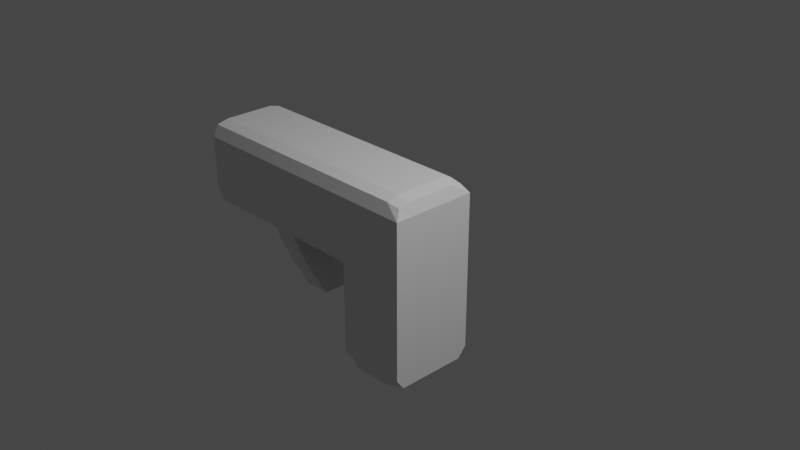 # Source: delicious.blend  (saved by Blender 3.2.14; exported with 4.5.12 LTS)
import bpy
from mathutils import Matrix  # noqa: F401  (used for matrix-valued properties, if any)

bpy.ops.wm.read_factory_settings(use_empty=True)
scene = bpy.context.scene
scene.name = 'Scene'

# ---- collections
col_collection = bpy.data.collections.new('Collection'); scene.collection.children.link(col_collection)

# ---- materials (node trees are filled in below, after node groups)
mat_material = bpy.data.materials.new('Material')
mat_material.alpha_threshold = 0.0
mat_material.use_transparent_shadow = False
mat_material.line_color = (0.0, 0.0, 0.0, 1.0)

# ---- material node trees
mat_material.use_nodes = True; mat_material.node_tree.nodes.clear()
_N = mat_material.node_tree.nodes; _L = mat_material.node_tree.links
n0 = _N.new('ShaderNodeOutputMaterial'); n0.name = 'Material Output'; n0.location = (300, 300)
n1 = _N.new('ShaderNodeBsdfPrincipled'); n1.name = 'Principled BSDF'; n1.location = (10, 300)
n1.distribution = 'GGX'
n1.subsurface_method = 'RANDOM_WALK_SKIN'
n1.inputs[2].default_value = 0.4
n1.inputs[3].default_value = 1.45
n1.inputs[27].default_value = (0.0, 0.0, 0.0, 1.0)
n1.inputs[28].default_value = 1.0
_L.new(n1.outputs[0], n0.inputs[0])
n0.is_active_output = True

# ---- world
world_world = bpy.data.worlds.new('World'); scene.world = world_world
world_world.use_nodes = True; world_world.node_tree.nodes.clear()
_N = world_world.node_tree.nodes; _L = world_world.node_tree.links
n0 = _N.new('ShaderNodeOutputWorld'); n0.name = 'World Output'; n0.location = (300, 300)
n1 = _N.new('ShaderNodeBackground'); n1.name = 'Background'; n1.location = (10, 300)
n1.inputs[0].default_value = (0.05088, 0.05088, 0.05088, 1.0)
_L.new(n1.outputs[0], n0.inputs[0])
n0.is_active_output = True
world_world.color = (0.05088, 0.05088, 0.05088)
world_world.use_sun_shadow = False
world_world.sun_shadow_jitter_overblur = 0.0

# ---- cameras
cam_camera = bpy.data.cameras.new('Camera')
cam_camera.clip_end = 100.0
cam_camera.ortho_scale = 7.314

# ---- lights
light_light = bpy.data.lights.new('Light', 'POINT')
light_light.transmission_factor = 0.0
light_light.energy = 1000.0
light_light.shadow_soft_size = 0.1
light_light.shadow_maximum_resolution = 0.006
light_light.use_absolute_resolution = True

# ---- meshes
me_cube = bpy.data.meshes.new('Cube')
me_cube.from_pydata([], [], [])
_uv = me_cube.uv_layers.new(name='UVMap')
_uv.uv.foreach_set('vector', [])
me_cube.materials.append(mat_material)
me_cube.use_mirror_vertex_groups = False
me_cube.update()
me_cube_001 = bpy.data.meshes.new('Cube.001')
me_cube_001.from_pydata([(-0.6, -0.8766, -0.9768), (-0.6, -0.8766, 0.8622), (-0.6, 0.8429, -0.9803), (-0.6, 0.8451, 0.863), (1.0, -1.0, -1.0), (0.9, -0.8478, 0.8144), (1.0, 1.0, -1.0), (0.8823, 0.8451, 0.8111), (-0.6, -1.0, -0.6), (-0.6, -1.0, -0.2), (-0.6, -1.0, 0.2), (-0.6, -1.0, 0.6), (-0.6, 1.0, 0.6), (-0.6, 1.0, 0.2), (-0.6, 1.0, -0.2), (-0.6, 1.0, -0.6), (1.0, 1.0, 0.6), (1.0, 1.0, 0.2), (1.0, 1.0, -0.2), (1.0, 1.0, -0.6), (1.0, -1.0, 0.6), (1.0, -1.0, 0.2), (1.0, -1.0, -0.2), (1.0, -1.0, -0.6), (0.6, 1.0, -1.0), (0.2, 1.0, -1.0), (-0.2, 1.0, -1.0), (-0.6, 1.0, -1.0), (-0.6, 0.8451, 0.863), (-0.2, 0.8451, 0.8644), (0.2, 0.8451, 0.8654), (0.6, 0.8451, 0.8634), (-0.6, -1.0, -1.0), (-0.2, -1.0, -1.0), (0.2, -1.0, -1.0), (0.6, -1.0, -1.0), (0.6, -0.8766, 0.8626), (0.2, -0.8766, 0.8645), (-0.2, -0.8766, 0.8636), (-0.6, -0.8766, 0.8622), (0.6, -1.0, -0.6), (0.2, -1.0, -0.6), (-0.2, -1.0, -0.6), (-0.6, -1.0, -0.6), (0.6, -1.0, -0.2), (0.2, -1.0, -0.2), (-0.2, -1.0, -0.2), (-0.6, -1.0, -0.2), (0.6, -1.0, 0.2), (0.2, -1.0, 0.2), (-0.2, -1.0, 0.2), (-0.6, -1.0, 0.2), (0.6, -1.0, 0.6), (0.2, -1.0, 0.6), (-0.2, -1.0, 0.6), (-0.6, -1.0, 0.6), (-0.6, 1.0, -0.6), (-0.2, 1.0, -0.6), (0.2, 1.0, -0.6), (0.6, 1.0, -0.6), (-0.6, 1.0, -0.2), (-0.2, 1.0, -0.2), (0.2, 1.0, -0.2), (0.6, 1.0, -0.2), (-0.6, 1.0, 0.2), (-0.2, 1.0, 0.2), (0.2, 1.0, 0.2), (0.6, 1.0, 0.2), (-0.6, 1.0, 0.6), (-0.2, 1.0, 0.6), (0.2, 1.0, 0.6), (0.6, 1.0, 0.6), (-3.994, 0.8429, -0.9803), (-3.994, -0.8766, -0.9768), (-3.994, -1.0, 0.6), (-3.994, -0.8766, 0.8622), (-3.994, 0.8451, 0.863), (-3.994, 1.0, -0.6), (-3.994, -1.0, -0.6), (-3.994, -1.0, -0.2), (-3.994, -1.0, 0.2), (-3.994, 1.0, 0.6), (-3.994, 1.0, 0.2), (-3.994, 1.0, -0.2), (-1.026, 0.6, -1.0), (-1.026, 0.2, -1.0), (-1.026, -0.2, -1.0), (-1.026, -0.6, -1.0), (-0.6, -0.6, 0.9311), (-0.6, -0.2, 0.9311), (-0.6, 0.2, 0.9311), (-0.6, 0.6, 0.9272), (1.0, -0.6, -1.0), (1.0, -0.2, -1.0), (1.0, 0.2, -1.0), (1.0, 0.6, -1.0), (0.9002, 0.6, 0.8627), (0.9002, 0.2, 0.8623), (0.9002, -0.2, 0.8623), (0.9002, -0.6, 0.8623), (1.0, 0.6, -0.6), (1.0, 0.2, -0.6), (1.0, -0.2, -0.6), (1.0, -0.6, -0.6), (1.0, 0.6, -0.2), (1.0, 0.2, -0.2), (1.0, -0.2, -0.2), (1.0, -0.6, -0.2), (1.0, 0.6, 0.2), (1.0, 0.2, 0.2), (1.0, -0.2, 0.2), (1.0, -0.6, 0.2), (1.0, 0.6, 0.6), (1.0, 0.2, 0.6), (1.0, -0.2, 0.6), (1.0, -0.6, 0.6), (0.6, 0.6, 0.9276), (0.6, 0.2, 0.9315), (0.6, -0.2, 0.9315), (0.6, -0.6, 0.9315), (0.2, 0.6, 0.9296), (0.2, 0.2, 0.9334), (0.2, -0.2, 0.9334), (0.2, -0.6, 0.9334), (-0.2, 0.6, 0.9286), (-0.2, 0.2, 0.9325), (-0.2, -0.2, 0.9325), (-0.2, -0.6, 0.9325), (-0.6, 0.6, 0.9272), (-0.6, 0.2, 0.9311), (-0.6, -0.2, 0.9311), (-0.6, -0.6, 0.9311), (-0.6, 0.6, -1.0), (-0.6, 0.2, -1.0), (-0.6, -0.2, -1.0), (-0.6, -0.6, -1.0), (-1.625, -0.1997, -1.169), (-1.625, 0.2003, -1.169), (-1.027, -0.1997, -1.169), (-1.027, 0.2003, -1.169), (-3.994, 0.6, -1.0), (-3.994, 0.2, -1.0), (-3.994, -0.2, -1.0), (-3.994, -0.6, -1.0), (-3.994, -0.6, 0.9311), (-3.994, -0.2, 0.9311), (-3.994, 0.2, 0.9311), (-3.994, 0.6, 0.9272), (-2.614, -0.6, -1.444), (-3.213, -0.6, -1.444), (-2.614, -0.2, -1.444), (-3.213, -0.2, -1.444), (-2.614, 0.6, -1.444), (-2.614, 0.2, -1.444), (-3.213, 0.6, -1.444), (-3.213, 0.2, -1.444), (-3.355, -0.6, -1.234), (-2.756, -0.6, -1.234), (-3.355, -0.2, -1.234), (-2.756, -0.2, -1.234), (-3.355, 0.2, -1.234), (-2.756, 0.2, -1.234), (-3.355, 0.6, -1.234), (-2.756, 0.6, -1.234), (-3.395, -1.0, -0.6), (-2.796, -1.0, -0.6), (-2.198, -1.0, -0.6), (-1.599, -1.0, -0.6), (-1.599, -1.0, -0.2), (-2.198, -1.0, -0.2), (-2.796, -1.0, -0.2), (-3.395, -1.0, -0.2), (-3.395, 0.8451, 0.863), (-2.796, 0.8451, 0.863), (-2.198, 0.8451, 0.863), (-1.599, 0.8451, 0.863), (-1.599, 1.0, 0.6), (-2.198, 1.0, 0.6), (-2.796, 1.0, 0.6), (-3.395, 1.0, 0.6), (-1.599, 0.8429, -0.9803), (-2.198, 0.8429, -0.9803), (-2.796, 0.8429, -0.9803), (-3.395, 0.8429, -0.9803), (-3.395, 1.0, -0.6), (-2.796, 1.0, -0.6), (-2.198, 1.0, -0.6), (-1.599, 1.0, -0.6), (-1.599, 1.0, 0.2), (-2.198, 1.0, 0.2), (-2.796, 1.0, 0.2), (-3.395, 1.0, 0.2), (-1.599, -0.8766, -0.9768), (-2.198, -0.8766, -0.9768), (-2.796, -0.8766, -0.9768), (-3.395, -0.8766, -0.9768), (-1.599, -1.0, 0.2), (-2.198, -1.0, 0.2), (-2.796, -1.0, 0.2), (-3.395, -1.0, 0.2), (-1.599, 1.0, -0.2), (-2.198, 1.0, -0.2), (-2.796, 1.0, -0.2), (-3.395, 1.0, -0.2), (-1.599, -0.8766, 0.8622), (-2.198, -0.8766, 0.8622), (-2.796, -0.8766, 0.8622), (-3.395, -0.8766, 0.8622), (-3.395, -1.0, 0.6), (-2.796, -1.0, 0.6), (-2.198, -1.0, 0.6), (-1.599, -1.0, 0.6), (-1.599, -0.6, 0.9311), (-2.198, -0.6, 0.9311), (-2.796, -0.6, 0.9311), (-3.395, -0.6, 0.9311), (-1.599, -0.2, 0.9311), (-2.198, -0.2, 0.9311), (-2.796, -0.2, 0.9311), (-3.395, -0.2, 0.9311), (-1.599, 0.2, 0.9311), (-2.198, 0.2, 0.9311), (-2.796, 0.2, 0.9311), (-3.395, 0.2, 0.9311), (-1.599, 0.6, 0.9272), (-2.198, 0.6, 0.9272), (-2.796, 0.6, 0.9272), (-3.395, 0.6, 0.9272), (-1.599, 0.6, -1.0), (-2.198, 0.6, -1.0), (-2.796, 0.6, -1.0), (-3.395, 0.6, -1.0), (-1.599, 0.2, -1.0), (-2.198, 0.2, -1.0), (-2.796, 0.2, -1.0), (-3.395, 0.2, -1.0), (-1.599, -0.2, -1.0), (-2.198, -0.2, -1.0), (-2.796, -0.2, -1.0), (-3.395, -0.2, -1.0), (-1.599, -0.6, -1.0), (-2.198, -0.6, -1.0), (-2.796, -0.6, -1.0), (-3.395, -0.6, -1.0), (1.0, 0.6, -3.239), (1.0, 0.7848, -3.241), (0.6, -1.0, -3.242), (1.0, -0.821, -3.242), (0.6, 1.0, -3.241), (0.2, 1.0, -3.241), (-0.2, 1.0, -3.242), (-0.597, 0.7848, -3.241), (-0.6, -0.821, -3.242), (-0.2, -1.0, -3.243), (0.2, -1.0, -3.243), (-0.6, -0.6, -3.243), (-0.2, -0.6, -3.508), (0.2, -0.6, -3.508), (0.6, -0.6, -3.508), (1.0, -0.6, -3.242), (1.0, -0.2, -3.241), (1.0, 0.2, -3.241), (-0.6, 0.6, -3.241), (-0.6, 0.2, -3.242), (-0.6, -0.2, -3.241), (-0.2, 0.6, -3.508), (-0.2, 0.2, -3.508), (-0.2, -0.2, -3.508), (0.2, 0.6, -3.508), (0.2, 0.2, -3.508), (0.2, -0.2, -3.508), (0.6, 0.6, -3.508), (0.6, 0.2, -3.508), (0.6, -0.2, -3.508), (-1.672, -0.1997, -1.25), (-1.672, 0.2003, -1.25), (-1.073, -0.1997, -1.25), (-1.073, 0.2003, -1.25), (-1.727, -0.1997, -1.323), (-1.727, 0.2003, -1.323), (-1.129, -0.1997, -1.323), (-1.129, 0.2003, -1.323), (-1.794, -0.1997, -1.381), (-1.794, 0.2003, -1.381), (-1.195, -0.1997, -1.381), (-1.195, 0.2003, -1.381), (-1.867, -0.1997, -1.433), (-1.867, 0.2003, -1.433), (-1.268, -0.1997, -1.433), (-1.268, 0.2003, -1.433), (-2.095, -0.1997, -1.556), (-2.095, 0.2003, -1.556), (-1.497, -0.1997, -1.556), (-1.497, 0.2003, -1.556), (1.0, -0.2, -3.006), (1.0, -0.2, -2.505), (1.0, -0.2, -2.003), (1.0, -0.2, -1.502), (0.6, -1.0, -1.502), (0.6, -1.0, -2.003), (0.6, -1.0, -2.505), (0.6, -1.0, -3.006), (0.2, -1.0, -3.006), (0.2, -1.0, -2.505), (0.2, -1.0, -2.003), (0.2, -1.0, -1.502), (1.0, -0.6, -3.006), (1.0, -0.6, -2.505), (1.0, -0.6, -2.003), (1.0, -0.6, -1.502), (1.0, -1.0, -1.502), (1.0, -1.0, -2.003), (1.0, -1.0, -2.505), (1.0, -1.0, -3.006), (-0.2, 1.0, -3.006), (-0.2, 1.0, -2.505), (-0.2, 1.0, -2.003), (-0.2, 1.0, -1.502), (-0.2, -1.0, -3.006), (-0.2, -1.0, -2.505), (-0.2, -1.0, -2.003), (-0.2, -1.0, -1.502), (-0.6, -1.0, -1.502), (-0.6, -1.0, -2.003), (-0.6, -1.0, -2.505), (-0.6, -1.0, -3.006), (0.2, 1.0, -3.006), (0.2, 1.0, -2.505), (0.2, 1.0, -2.003), (0.2, 1.0, -1.502), (-0.6, -0.6, -3.006), (-0.6, -0.6, -2.505), (-0.6, -0.6, -2.003), (-0.6, -0.6, -1.502), (0.6, 1.0, -3.006), (0.6, 1.0, -2.505), (0.6, 1.0, -2.003), (0.6, 1.0, -1.502), (1.0, 1.0, -3.006), (1.0, 1.0, -2.505), (1.0, 1.0, -2.003), (1.0, 1.0, -1.502), (-0.6, -0.2, -3.006), (-0.6, -0.2, -2.505), (-0.6, -0.2, -2.003), (-0.6, -0.2, -1.502), (-0.6, 0.2, -3.006), (-0.6, 0.2, -2.505), (-0.6, 0.2, -2.003), (-0.6, 0.2, -1.502), (1.0, 0.6, -3.006), (1.0, 0.6, -2.505), (1.0, 0.6, -2.003), (1.0, 0.6, -1.502), (1.0, 0.2, -1.502), (1.0, 0.2, -2.003), (1.0, 0.2, -2.505), (1.0, 0.2, -3.006), (-0.6, 0.6, -3.006), (-0.6, 0.6, -2.505), (-0.6, 0.6, -2.003), (-0.6, 0.6, -1.502), (-0.6, 1.0, -1.502), (-0.6, 1.0, -2.003), (-0.6, 1.0, -2.505), (-0.6, 1.0, -3.006), (-4.985, -0.6, -1.0), (-4.985, -0.8766, -0.9768), (-4.985, -1.0, 0.6), (-4.985, -0.8766, 0.8622), (-4.985, 0.6, 0.9272), (-4.985, 0.8451, 0.863), (-4.985, 1.0, -0.6), (-4.985, 0.8429, -0.9803), (-4.985, -1.0, -0.6), (-4.985, -1.0, -0.2), (-4.985, -1.0, 0.2), (-4.985, 1.0, 0.6), (-4.985, 1.0, 0.2), (-4.985, 1.0, -0.2), (-4.985, 0.6, -0.6), (-4.985, 0.6, -0.2), (-4.985, 0.6, 0.2), (-4.985, 0.6, 0.6), (-4.985, 0.6, -1.0), (-4.985, 0.2, -1.0), (-4.985, -0.2, -1.0), (-4.985, -0.6, 0.9311), (-4.985, -0.2, 0.9311), (-4.985, 0.2, 0.9311), (-4.985, -0.6, -0.6), (-4.985, -0.2, -0.6), (-4.985, 0.2, -0.6), (-4.985, -0.6, -0.2), (-4.985, -0.2, -0.2), (-4.985, 0.2, -0.2), (-4.985, -0.6, 0.2), (-4.985, -0.2, 0.2), (-4.985, 0.2, 0.2), (-4.985, -0.6, 0.6), (-4.985, -0.2, 0.6), (-4.985, 0.2, 0.6), (-2.403, -0.2, -1.649), (-2.403, 0.2, -1.649), (-3.002, -0.2, -1.649), (-3.002, 0.2, -1.649), (-2.403, 0.6, -1.649), (-3.002, 0.6, -1.649), (-3.002, -0.6, -1.649), (-2.403, -0.6, -1.649), (-2.198, -0.2, -1.837), (-2.198, 0.2, -1.837), (-2.797, -0.2, -1.837), (-2.797, 0.2, -1.837), (-2.198, 0.6, -1.837), (-2.797, 0.6, -1.837), (-2.797, -0.6, -1.837), (-2.198, -0.6, -1.837), (-1.936, -0.2, -2.014), (-1.936, 0.2, -2.014), (-2.535, -0.2, -2.014), (-2.535, 0.2, -2.014), (-1.936, 0.6, -2.014), (-2.535, 0.6, -2.014), (-2.535, -0.6, -2.014), (-1.936, -0.6, -2.014), (-1.688, -0.2, -2.196), (-1.688, 0.2, -2.196), (-2.286, -0.2, -2.196), (-2.286, 0.2, -2.196), (-1.688, 0.6, -2.196), (-2.286, 0.6, -2.196), (-2.286, -0.6, -2.196), (-1.688, -0.6, -2.196)], [], [(243, 195, 73, 143), (71, 31, 7, 16), (115, 99, 5, 20), (55, 39, 1, 11), (85, 86, 138, 139), (131, 88, 1, 39), (32, 43, 8, 0), (43, 47, 9, 8), (47, 51, 10, 9), (51, 55, 11, 10), (92, 103, 23, 4), (103, 107, 22, 23), (107, 111, 21, 22), (111, 115, 20, 21), (24, 59, 19, 6), (59, 63, 18, 19), (63, 67, 17, 18), (67, 71, 16, 17), (179, 191, 82, 81), (184, 183, 72, 77), (164, 171, 79, 78), (172, 179, 81, 76), (13, 12, 68, 64), (64, 68, 69, 65), (65, 69, 70, 66), (66, 70, 71, 67), (14, 13, 64, 60), (60, 64, 65, 61), (61, 65, 66, 62), (62, 66, 67, 63), (15, 14, 60, 56), (56, 60, 61, 57), (57, 61, 62, 58), (58, 62, 63, 59), (2, 15, 56, 27), (27, 56, 57, 26), (26, 57, 58, 25), (25, 58, 59, 24), (21, 20, 52, 48), (48, 52, 53, 49), (49, 53, 54, 50), (50, 54, 55, 51), (22, 21, 48, 44), (44, 48, 49, 45), (45, 49, 50, 46), (46, 50, 51, 47), (23, 22, 44, 40), (40, 44, 45, 41), (41, 45, 46, 42), (42, 46, 47, 43), (4, 23, 40, 35), (35, 40, 41, 34), (34, 41, 42, 33), (33, 42, 43, 32), (99, 119, 36, 5), (119, 123, 37, 36), (123, 127, 38, 37), (127, 131, 39, 38), (87, 135, 32, 0), (137, 139, 277, 275), (357, 294, 260, 261), (301, 302, 254, 246), (20, 5, 36, 52), (52, 36, 37, 53), (53, 37, 38, 54), (54, 38, 39, 55), (12, 3, 28, 68), (68, 28, 29, 69), (69, 29, 30, 70), (70, 30, 31, 71), (243, 239, 158, 156), (239, 235, 160, 158), (160, 162, 154, 155), (158, 160, 155, 151), (156, 158, 151, 149), (171, 199, 80, 79), (191, 203, 83, 82), (208, 207, 75, 74), (199, 208, 74, 80), (195, 164, 78, 73), (203, 184, 77, 83), (227, 172, 76, 147), (207, 215, 144, 75), (215, 219, 145, 144), (219, 223, 146, 145), (223, 227, 147, 146), (79, 80, 376, 375), (140, 141, 385, 384), (78, 79, 375, 374), (72, 140, 384, 373), (146, 147, 370, 389), (73, 78, 374, 367), (83, 77, 372, 379), (145, 146, 389, 388), (77, 72, 373, 372), (82, 83, 379, 378), (144, 145, 388, 387), (147, 76, 371, 370), (81, 82, 378, 377), (75, 144, 387, 369), (74, 75, 369, 368), (76, 81, 377, 371), (142, 143, 366, 386), (143, 73, 367, 366), (80, 74, 368, 376), (141, 142, 386, 385), (294, 306, 259, 260), (313, 301, 246, 247), (365, 314, 250, 251), (302, 318, 253, 254), (325, 330, 255, 252), (306, 313, 247, 259), (314, 326, 249, 250), (318, 325, 252, 253), (326, 334, 248, 249), (330, 342, 264, 255), (334, 338, 245, 248), (338, 350, 244, 245), (2, 27, 132, 84), (84, 132, 133, 85), (85, 133, 134, 86), (86, 134, 135, 87), (29, 28, 128, 124), (124, 128, 129, 125), (125, 129, 130, 126), (126, 130, 131, 127), (30, 29, 124, 120), (120, 124, 125, 121), (121, 125, 126, 122), (122, 126, 127, 123), (31, 30, 120, 116), (116, 120, 121, 117), (117, 121, 122, 118), (118, 122, 123, 119), (7, 31, 116, 96), (96, 116, 117, 97), (97, 117, 118, 98), (98, 118, 119, 99), (17, 16, 112, 108), (108, 112, 113, 109), (109, 113, 114, 110), (110, 114, 115, 111), (18, 17, 108, 104), (104, 108, 109, 105), (105, 109, 110, 106), (106, 110, 111, 107), (19, 18, 104, 100), (100, 104, 105, 101), (101, 105, 106, 102), (102, 106, 107, 103), (6, 19, 100, 95), (95, 100, 101, 94), (94, 101, 102, 93), (93, 102, 103, 92), (28, 3, 91, 128), (128, 91, 90, 129), (129, 90, 89, 130), (130, 89, 88, 131), (342, 346, 263, 264), (346, 358, 262, 263), (350, 357, 261, 244), (358, 365, 251, 262), (16, 7, 96, 112), (112, 96, 97, 113), (113, 97, 98, 114), (114, 98, 99, 115), (183, 231, 140, 72), (231, 235, 141, 140), (235, 239, 142, 141), (239, 243, 143, 142), (86, 87, 240, 236), (236, 240, 241, 237), (237, 241, 242, 238), (231, 230, 163, 162), (86, 236, 136, 138), (232, 236, 237, 233), (233, 237, 238, 234), (235, 231, 162, 160), (84, 85, 232, 228), (228, 232, 233, 229), (229, 233, 234, 230), (238, 242, 157, 159), (2, 84, 228, 180), (180, 228, 229, 181), (181, 229, 230, 182), (182, 230, 231, 183), (90, 91, 224, 220), (220, 224, 225, 221), (221, 225, 226, 222), (222, 226, 227, 223), (89, 90, 220, 216), (216, 220, 221, 217), (217, 221, 222, 218), (218, 222, 223, 219), (88, 89, 216, 212), (212, 216, 217, 213), (213, 217, 218, 214), (214, 218, 219, 215), (1, 88, 212, 204), (204, 212, 213, 205), (205, 213, 214, 206), (206, 214, 215, 207), (91, 3, 175, 224), (224, 175, 174, 225), (225, 174, 173, 226), (226, 173, 172, 227), (14, 15, 187, 200), (200, 187, 186, 201), (201, 186, 185, 202), (202, 185, 184, 203), (0, 8, 167, 192), (192, 167, 166, 193), (193, 166, 165, 194), (194, 165, 164, 195), (10, 11, 211, 196), (196, 211, 210, 197), (197, 210, 209, 198), (198, 209, 208, 199), (11, 1, 204, 211), (211, 204, 205, 210), (210, 205, 206, 209), (209, 206, 207, 208), (13, 14, 200, 188), (188, 200, 201, 189), (189, 201, 202, 190), (190, 202, 203, 191), (9, 10, 196, 168), (168, 196, 197, 169), (169, 197, 198, 170), (170, 198, 199, 171), (3, 12, 176, 175), (175, 176, 177, 174), (174, 177, 178, 173), (173, 178, 179, 172), (8, 9, 168, 167), (167, 168, 169, 166), (166, 169, 170, 165), (165, 170, 171, 164), (15, 2, 180, 187), (187, 180, 181, 186), (186, 181, 182, 185), (185, 182, 183, 184), (12, 13, 188, 176), (176, 188, 189, 177), (177, 189, 190, 178), (178, 190, 191, 179), (87, 0, 192, 240), (240, 192, 193, 241), (241, 193, 194, 242), (242, 194, 195, 243), (258, 259, 247, 246), (255, 256, 253, 252), (256, 257, 254, 253), (257, 258, 246, 254), (249, 248, 271, 268), (268, 271, 272, 269), (269, 272, 273, 270), (270, 273, 258, 257), (250, 249, 268, 265), (265, 268, 269, 266), (266, 269, 270, 267), (267, 270, 257, 256), (251, 250, 265, 262), (262, 265, 266, 263), (263, 266, 267, 264), (264, 267, 256, 255), (248, 245, 244, 271), (271, 244, 261, 272), (272, 261, 260, 273), (273, 260, 259, 258), (232, 85, 139, 137), (236, 232, 137, 136), (277, 276, 280, 281), (136, 137, 275, 274), (139, 138, 276, 277), (138, 136, 274, 276), (279, 281, 285, 283), (276, 274, 278, 280), (275, 277, 281, 279), (274, 275, 279, 278), (282, 283, 287, 286), (278, 279, 283, 282), (281, 280, 284, 285), (280, 278, 282, 284), (289, 288, 292, 293), (285, 284, 288, 289), (284, 282, 286, 288), (283, 285, 289, 287), (293, 292, 290, 291), (288, 286, 290, 292), (287, 289, 293, 291), (286, 287, 291, 290), (132, 27, 362, 361), (361, 362, 363, 360), (360, 363, 364, 359), (359, 364, 365, 358), (95, 94, 354, 353), (353, 354, 355, 352), (352, 355, 356, 351), (351, 356, 357, 350), (133, 132, 361, 349), (349, 361, 360, 348), (348, 360, 359, 347), (347, 359, 358, 346), (134, 133, 349, 345), (345, 349, 348, 344), (344, 348, 347, 343), (343, 347, 346, 342), (6, 95, 353, 341), (341, 353, 352, 340), (340, 352, 351, 339), (339, 351, 350, 338), (24, 6, 341, 337), (337, 341, 340, 336), (336, 340, 339, 335), (335, 339, 338, 334), (135, 134, 345, 333), (333, 345, 344, 332), (332, 344, 343, 331), (331, 343, 342, 330), (25, 24, 337, 329), (329, 337, 336, 328), (328, 336, 335, 327), (327, 335, 334, 326), (33, 32, 322, 321), (321, 322, 323, 320), (320, 323, 324, 319), (319, 324, 325, 318), (26, 25, 329, 317), (317, 329, 328, 316), (316, 328, 327, 315), (315, 327, 326, 314), (92, 4, 310, 309), (309, 310, 311, 308), (308, 311, 312, 307), (307, 312, 313, 306), (32, 135, 333, 322), (322, 333, 332, 323), (323, 332, 331, 324), (324, 331, 330, 325), (34, 33, 321, 305), (305, 321, 320, 304), (304, 320, 319, 303), (303, 319, 318, 302), (27, 26, 317, 362), (362, 317, 316, 363), (363, 316, 315, 364), (364, 315, 314, 365), (4, 35, 298, 310), (310, 298, 299, 311), (311, 299, 300, 312), (312, 300, 301, 313), (93, 92, 309, 297), (297, 309, 308, 296), (296, 308, 307, 295), (295, 307, 306, 294), (35, 34, 305, 298), (298, 305, 304, 299), (299, 304, 303, 300), (300, 303, 302, 301), (94, 93, 297, 354), (354, 297, 296, 355), (355, 296, 295, 356), (356, 295, 294, 357), (383, 370, 371, 377), (384, 380, 372, 373), (380, 381, 379, 372), (381, 382, 378, 379), (382, 383, 377, 378), (376, 368, 399, 396), (396, 399, 400, 397), (397, 400, 401, 398), (398, 401, 383, 382), (375, 376, 396, 393), (393, 396, 397, 394), (394, 397, 398, 395), (395, 398, 382, 381), (374, 375, 393, 390), (390, 393, 394, 391), (391, 394, 395, 392), (392, 395, 381, 380), (367, 374, 390, 366), (366, 390, 391, 386), (386, 391, 392, 385), (385, 392, 380, 384), (368, 369, 387, 399), (399, 387, 388, 400), (400, 388, 389, 401), (401, 389, 370, 383), (230, 234, 161, 163), (242, 243, 156, 157), (234, 238, 159, 161), (153, 150, 402, 403), (152, 153, 403, 406), (150, 148, 409, 402), (162, 163, 152, 154), (159, 157, 148, 150), (161, 159, 150, 153), (163, 161, 153, 152), (157, 156, 149, 148), (407, 406, 414, 415), (403, 402, 410, 411), (406, 403, 411, 414), (148, 149, 408, 409), (155, 154, 407, 405), (149, 151, 404, 408), (151, 155, 405, 404), (154, 152, 406, 407), (414, 411, 419, 422), (416, 412, 420, 424), (417, 416, 424, 425), (402, 409, 417, 410), (405, 407, 415, 413), (404, 405, 413, 412), (409, 408, 416, 417), (408, 404, 412, 416), (425, 424, 432, 433), (420, 421, 429, 428), (421, 423, 431, 429), (411, 410, 418, 419), (415, 414, 422, 423), (410, 417, 425, 418), (413, 415, 423, 421), (412, 413, 421, 420), (430, 427, 429, 431), (427, 426, 428, 429), (426, 433, 432, 428), (424, 420, 428, 432), (422, 419, 427, 430), (419, 418, 426, 427), (423, 422, 430, 431), (418, 425, 433, 426)])
_uv = me_cube_001.uv_layers.new(name='UVMap')
_uv.uv.foreach_set('vector', [0.125, 0.7, 0.125, 0.75, 0.125, 0.75, 0.125, 0.7, 0.575, 0.45, 0.625, 0.45, 0.625, 0.5, 0.575, 0.5, 0.575, 0.7, 0.625, 0.7, 0.625, 0.75, 0.575, 0.75, 0.575, 0.95, 0.625, 0.95, 0.625, 1.0, 0.575, 1.0, 0.125, 0.6, 0.125, 0.65, 0.125, 0.65, 0.125, 0.6, 0.825, 0.7, 0.875, 0.7, 0.875, 0.75, 0.825, 0.75, 0.375, 0.95, 0.425, 0.95, 0.425, 1.0, 0.375, 1.0, 0.425, 0.95, 0.475, 0.95, 0.475, 1.0, 0.425, 1.0, 0.475, 0.95, 0.525, 0.95, 0.525, 1.0, 0.475, 1.0, 0.525, 0.95, 0.575, 0.95, 0.575, 1.0, 0.525, 1.0, 0.375, 0.7, 0.425, 0.7, 0.425, 0.75, 0.375, 0.75, 0.425, 0.7, 0.475, 0.7, 0.475, 0.75, 0.425, 0.75, 0.475, 0.7, 0.525, 0.7, 0.525, 0.75, 0.475, 0.75, 0.525, 0.7, 0.575, 0.7, 0.575, 0.75, 0.525, 0.75, 0.375, 0.45, 0.425, 0.45, 0.425, 0.5, 0.375, 0.5, 0.425, 0.45, 0.475, 0.45, 0.475, 0.5, 0.425, 0.5, 0.475, 0.45, 0.525, 0.45, 0.525, 0.5, 0.475, 0.5, 0.525, 0.45, 0.575, 0.45, 0.575, 0.5, 0.525, 0.5, 0.575, 0.25, 0.525, 0.25, 0.525, 0.25, 0.575, 0.25, 0.425, 0.25, 0.375, 0.25, 0.375, 0.25, 0.425, 0.25, 0.425, 1.0, 0.475, 1.0, 0.475, 1.0, 0.425, 1.0, 0.625, 0.25, 0.575, 0.25, 0.575, 0.25, 0.625, 0.25, 0.525, 0.25, 0.575, 0.25, 0.575, 0.3, 0.525, 0.3, 0.525, 0.3, 0.575, 0.3, 0.575, 0.35, 0.525, 0.35, 0.525, 0.35, 0.575, 0.35, 0.575, 0.4, 0.525, 0.4, 0.525, 0.4, 0.575, 0.4, 0.575, 0.45, 0.525, 0.45, 0.475, 0.25, 0.525, 0.25, 0.525, 0.3, 0.475, 0.3, 0.475, 0.3, 0.525, 0.3, 0.525, 0.35, 0.475, 0.35, 0.475, 0.35, 0.525, 0.35, 0.525, 0.4, 0.475, 0.4, 0.475, 0.4, 0.525, 0.4, 0.525, 0.45, 0.475, 0.45, 0.425, 0.25, 0.475, 0.25, 0.475, 0.3, 0.425, 0.3, 0.425, 0.3, 0.475, 0.3, 0.475, 0.35, 0.425, 0.35, 0.425, 0.35, 0.475, 0.35, 0.475, 0.4, 0.425, 0.4, 0.425, 0.4, 0.475, 0.4, 0.475, 0.45, 0.425, 0.45, 0.375, 0.25, 0.425, 0.25, 0.425, 0.3, 0.375, 0.3, 0.375, 0.3, 0.425, 0.3, 0.425, 0.35, 0.375, 0.35, 0.375, 0.35, 0.425, 0.35, 0.425, 0.4, 0.375, 0.4, 0.375, 0.4, 0.425, 0.4, 0.425, 0.45, 0.375, 0.45, 0.525, 0.75, 0.575, 0.75, 0.575, 0.8, 0.525, 0.8, 0.525, 0.8, 0.575, 0.8, 0.575, 0.85, 0.525, 0.85, 0.525, 0.85, 0.575, 0.85, 0.575, 0.9, 0.525, 0.9, 0.525, 0.9, 0.575, 0.9, 0.575, 0.95, 0.525, 0.95, 0.475, 0.75, 0.525, 0.75, 0.525, 0.8, 0.475, 0.8, 0.475, 0.8, 0.525, 0.8, 0.525, 0.85, 0.475, 0.85, 0.475, 0.85, 0.525, 0.85, 0.525, 0.9, 0.475, 0.9, 0.475, 0.9, 0.525, 0.9, 0.525, 0.95, 0.475, 0.95, 0.425, 0.75, 0.475, 0.75, 0.475, 0.8, 0.425, 0.8, 0.425, 0.8, 0.475, 0.8, 0.475, 0.85, 0.425, 0.85, 0.425, 0.85, 0.475, 0.85, 0.475, 0.9, 0.425, 0.9, 0.425, 0.9, 0.475, 0.9, 0.475, 0.95, 0.425, 0.95, 0.375, 0.75, 0.425, 0.75, 0.425, 0.8, 0.375, 0.8, 0.375, 0.8, 0.425, 0.8, 0.425, 0.85, 0.375, 0.85, 0.375, 0.85, 0.425, 0.85, 0.425, 0.9, 0.375, 0.9, 0.375, 0.9, 0.425, 0.9, 0.425, 0.95, 0.375, 0.95, 0.625, 0.7, 0.675, 0.7, 0.675, 0.75, 0.625, 0.75, 0.675, 0.7, 0.725, 0.7, 0.725, 0.75, 0.675, 0.75, 0.725, 0.7, 0.775, 0.7, 0.775, 0.75, 0.725, 0.75, 0.775, 0.7, 0.825, 0.7, 0.825, 0.75, 0.775, 0.75, 0.125, 0.7, 0.175, 0.7, 0.175, 0.75, 0.125, 0.75, 0.125, 0.6, 0.125, 0.6, 0.125, 0.6, 0.125, 0.6, 0.375, 0.6, 0.375, 0.65, 0.375, 0.65, 0.375, 0.6, 0.375, 0.8, 0.375, 0.85, 0.375, 0.85, 0.375, 0.8, 0.575, 0.75, 0.625, 0.75, 0.625, 0.8, 0.575, 0.8, 0.575, 0.8, 0.625, 0.8, 0.625, 0.85, 0.575, 0.85, 0.575, 0.85, 0.625, 0.85, 0.625, 0.9, 0.575, 0.9, 0.575, 0.9, 0.625, 0.9, 0.625, 0.95, 0.575, 0.95, 0.575, 0.25, 0.625, 0.25, 0.625, 0.3, 0.575, 0.3, 0.575, 0.3, 0.625, 0.3, 0.625, 0.35, 0.575, 0.35, 0.575, 0.35, 0.625, 0.35, 0.625, 0.4, 0.575, 0.4, 0.575, 0.4, 0.625, 0.4, 0.625, 0.45, 0.575, 0.45, 0.125, 0.7, 0.125, 0.65, 0.125, 0.65, 0.125, 0.7, 0.125, 0.65, 0.125, 0.6, 0.125, 0.6, 0.125, 0.65, 0.125, 0.6, 0.125, 0.55, 0.125, 0.55, 0.125, 0.6, 0.125, 0.65, 0.125, 0.6, 0.125, 0.6, 0.125, 0.65, 0.125, 0.7, 0.125, 0.65, 0.125, 0.65, 0.125, 0.7, 0.475, 1.0, 0.525, 1.0, 0.525, 1.0, 0.475, 1.0, 0.525, 0.25, 0.475, 0.25, 0.475, 0.25, 0.525, 0.25, 0.575, 1.0, 0.625, 1.0, 0.625, 1.0, 0.575, 1.0, 0.525, 1.0, 0.575, 1.0, 0.575, 1.0, 0.525, 1.0, 0.375, 1.0, 0.425, 1.0, 0.425, 1.0, 0.375, 1.0, 0.475, 0.25, 0.425, 0.25, 0.425, 0.25, 0.475, 0.25, 0.875, 0.55, 0.875, 0.5, 0.875, 0.5, 0.875, 0.55, 0.875, 0.75, 0.875, 0.7, 0.875, 0.7, 0.875, 0.75, 0.875, 0.7, 0.875, 0.65, 0.875, 0.65, 0.875, 0.7, 0.875, 0.65, 0.875, 0.6, 0.875, 0.6, 0.875, 0.65, 0.875, 0.6, 0.875, 0.55, 0.875, 0.55, 0.875, 0.6, 0.475, 1.0, 0.525, 1.0, 0.525, 1.0, 0.475, 1.0, 0.125, 0.55, 0.125, 0.6, 0.125, 0.6, 0.125, 0.55, 0.425, 1.0, 0.475, 1.0, 0.475, 1.0, 0.425, 1.0, 0.125, 0.5, 0.125, 0.55, 0.125, 0.55, 0.125, 0.5, 0.875, 0.6, 0.875, 0.55, 0.875, 0.55, 0.875, 0.6, 0.375, 1.0, 0.425, 1.0, 0.425, 1.0, 0.375, 1.0, 0.475, 0.25, 0.425, 0.25, 0.425, 0.25, 0.475, 0.25, 0.875, 0.65, 0.875, 0.6, 0.875, 0.6, 0.875, 0.65, 0.425, 0.25, 0.375, 0.25, 0.375, 0.25, 0.425, 0.25, 0.525, 0.25, 0.475, 0.25, 0.475, 0.25, 0.525, 0.25, 0.875, 0.7, 0.875, 0.65, 0.875, 0.65, 0.875, 0.7, 0.875, 0.55, 0.875, 0.5, 0.875, 0.5, 0.875, 0.55, 0.575, 0.25, 0.525, 0.25, 0.525, 0.25, 0.575, 0.25, 0.875, 0.75, 0.875, 0.7, 0.875, 0.7, 0.875, 0.75, 0.575, 1.0, 0.625, 1.0, 0.625, 1.0, 0.575, 1.0, 0.625, 0.25, 0.575, 0.25, 0.575, 0.25, 0.625, 0.25, 0.125, 0.65, 0.125, 0.7, 0.125, 0.7, 0.125, 0.65, 0.125, 0.7, 0.125, 0.75, 0.125, 0.75, 0.125, 0.7, 0.525, 1.0, 0.575, 1.0, 0.575, 1.0, 0.525, 1.0, 0.125, 0.6, 0.125, 0.65, 0.125, 0.65, 0.125, 0.6, 0.375, 0.65, 0.375, 0.7, 0.375, 0.7, 0.375, 0.65, 0.375, 0.75, 0.375, 0.8, 0.375, 0.8, 0.375, 0.75, 0.375, 0.3, 0.375, 0.35, 0.375, 0.35, 0.375, 0.3, 0.375, 0.85, 0.375, 0.9, 0.375, 0.9, 0.375, 0.85, 0.175, 0.75, 0.175, 0.7, 0.175, 0.7, 0.175, 0.75, 0.375, 0.7, 0.375, 0.75, 0.375, 0.75, 0.375, 0.7, 0.375, 0.35, 0.375, 0.4, 0.375, 0.4, 0.375, 0.35, 0.375, 0.9, 0.375, 0.95, 0.375, 0.95, 0.375, 0.9, 0.375, 0.4, 0.375, 0.45, 0.375, 0.45, 0.375, 0.4, 0.175, 0.7, 0.175, 0.65, 0.175, 0.65, 0.175, 0.7, 0.375, 0.45, 0.375, 0.5, 0.375, 0.5, 0.375, 0.45, 0.375, 0.5, 0.375, 0.55, 0.375, 0.55, 0.375, 0.5, 0.125, 0.5, 0.175, 0.5, 0.175, 0.55, 0.125, 0.55, 0.125, 0.55, 0.175, 0.55, 0.175, 0.6, 0.125, 0.6, 0.125, 0.6, 0.175, 0.6, 0.175, 0.65, 0.125, 0.65, 0.125, 0.65, 0.175, 0.65, 0.175, 0.7, 0.125, 0.7, 0.775, 0.5, 0.825, 0.5, 0.825, 0.55, 0.775, 0.55, 0.775, 0.55, 0.825, 0.55, 0.825, 0.6, 0.775, 0.6, 0.775, 0.6, 0.825, 0.6, 0.825, 0.65, 0.775, 0.65, 0.775, 0.65, 0.825, 0.65, 0.825, 0.7, 0.775, 0.7, 0.725, 0.5, 0.775, 0.5, 0.775, 0.55, 0.725, 0.55, 0.725, 0.55, 0.775, 0.55, 0.775, 0.6, 0.725, 0.6, 0.725, 0.6, 0.775, 0.6, 0.775, 0.65, 0.725, 0.65, 0.725, 0.65, 0.775, 0.65, 0.775, 0.7, 0.725, 0.7, 0.675, 0.5, 0.725, 0.5, 0.725, 0.55, 0.675, 0.55, 0.675, 0.55, 0.725, 0.55, 0.725, 0.6, 0.675, 0.6, 0.675, 0.6, 0.725, 0.6, 0.725, 0.65, 0.675, 0.65, 0.675, 0.65, 0.725, 0.65, 0.725, 0.7, 0.675, 0.7, 0.625, 0.5, 0.675, 0.5, 0.675, 0.55, 0.625, 0.55, 0.625, 0.55, 0.675, 0.55, 0.675, 0.6, 0.625, 0.6, 0.625, 0.6, 0.675, 0.6, 0.675, 0.65, 0.625, 0.65, 0.625, 0.65, 0.675, 0.65, 0.675, 0.7, 0.625, 0.7, 0.525, 0.5, 0.575, 0.5, 0.575, 0.55, 0.525, 0.55, 0.525, 0.55, 0.575, 0.55, 0.575, 0.6, 0.525, 0.6, 0.525, 0.6, 0.575, 0.6, 0.575, 0.65, 0.525, 0.65, 0.525, 0.65, 0.575, 0.65, 0.575, 0.7, 0.525, 0.7, 0.475, 0.5, 0.525, 0.5, 0.525, 0.55, 0.475, 0.55, 0.475, 0.55, 0.525, 0.55, 0.525, 0.6, 0.475, 0.6, 0.475, 0.6, 0.525, 0.6, 0.525, 0.65, 0.475, 0.65, 0.475, 0.65, 0.525, 0.65, 0.525, 0.7, 0.475, 0.7, 0.425, 0.5, 0.475, 0.5, 0.475, 0.55, 0.425, 0.55, 0.425, 0.55, 0.475, 0.55, 0.475, 0.6, 0.425, 0.6, 0.425, 0.6, 0.475, 0.6, 0.475, 0.65, 0.425, 0.65, 0.425, 0.65, 0.475, 0.65, 0.475, 0.7, 0.425, 0.7, 0.375, 0.5, 0.425, 0.5, 0.425, 0.55, 0.375, 0.55, 0.375, 0.55, 0.425, 0.55, 0.425, 0.6, 0.375, 0.6, 0.375, 0.6, 0.425, 0.6, 0.425, 0.65, 0.375, 0.65, 0.375, 0.65, 0.425, 0.65, 0.425, 0.7, 0.375, 0.7, 0.825, 0.5, 0.875, 0.5, 0.875, 0.55, 0.825, 0.55, 0.825, 0.55, 0.875, 0.55, 0.875, 0.6, 0.825, 0.6, 0.825, 0.6, 0.875, 0.6, 0.875, 0.65, 0.825, 0.65, 0.825, 0.65, 0.875, 0.65, 0.875, 0.7, 0.825, 0.7, 0.175, 0.65, 0.175, 0.6, 0.175, 0.6, 0.175, 0.65, 0.175, 0.6, 0.175, 0.55, 0.175, 0.55, 0.175, 0.6, 0.375, 0.55, 0.375, 0.6, 0.375, 0.6, 0.375, 0.55, 0.175, 0.55, 0.175, 0.5, 0.175, 0.5, 0.175, 0.55, 0.575, 0.5, 0.625, 0.5, 0.625, 0.55, 0.575, 0.55, 0.575, 0.55, 0.625, 0.55, 0.625, 0.6, 0.575, 0.6, 0.575, 0.6, 0.625, 0.6, 0.625, 0.65, 0.575, 0.65, 0.575, 0.65, 0.625, 0.65, 0.625, 0.7, 0.575, 0.7, 0.125, 0.5, 0.125, 0.55, 0.125, 0.55, 0.125, 0.5, 0.125, 0.55, 0.125, 0.6, 0.125, 0.6, 0.125, 0.55, 0.125, 0.6, 0.125, 0.65, 0.125, 0.65, 0.125, 0.6, 0.125, 0.65, 0.125, 0.7, 0.125, 0.7, 0.125, 0.65, 0.125, 0.65, 0.125, 0.7, 0.125, 0.7, 0.125, 0.65, 0.125, 0.65, 0.125, 0.7, 0.125, 0.7, 0.125, 0.65, 0.125, 0.65, 0.125, 0.7, 0.125, 0.7, 0.125, 0.65, 0.125, 0.55, 0.125, 0.55, 0.125, 0.55, 0.125, 0.55, 0.125, 0.65, 0.125, 0.65, 0.125, 0.65, 0.125, 0.65, 0.125, 0.6, 0.125, 0.65, 0.125, 0.65, 0.125, 0.6, 0.125, 0.6, 0.125, 0.65, 0.125, 0.65, 0.125, 0.6, 0.125, 0.6, 0.125, 0.55, 0.125, 0.55, 0.125, 0.6, 0.125, 0.55, 0.125, 0.6, 0.125, 0.6, 0.125, 0.55, 0.125, 0.55, 0.125, 0.6, 0.125, 0.6, 0.125, 0.55, 0.125, 0.55, 0.125, 0.6, 0.125, 0.6, 0.125, 0.55, 0.125, 0.65, 0.125, 0.7, 0.125, 0.7, 0.125, 0.65, 0.125, 0.5, 0.125, 0.55, 0.125, 0.55, 0.125, 0.5, 0.125, 0.5, 0.125, 0.55, 0.125, 0.55, 0.125, 0.5, 0.125, 0.5, 0.125, 0.55, 0.125, 0.55, 0.125, 0.5, 0.125, 0.5, 0.125, 0.55, 0.125, 0.55, 0.125, 0.5, 0.875, 0.6, 0.875, 0.55, 0.875, 0.55, 0.875, 0.6, 0.875, 0.6, 0.875, 0.55, 0.875, 0.55, 0.875, 0.6, 0.875, 0.6, 0.875, 0.55, 0.875, 0.55, 0.875, 0.6, 0.875, 0.6, 0.875, 0.55, 0.875, 0.55, 0.875, 0.6, 0.875, 0.65, 0.875, 0.6, 0.875, 0.6, 0.875, 0.65, 0.875, 0.65, 0.875, 0.6, 0.875, 0.6, 0.875, 0.65, 0.875, 0.65, 0.875, 0.6, 0.875, 0.6, 0.875, 0.65, 0.875, 0.65, 0.875, 0.6, 0.875, 0.6, 0.875, 0.65, 0.875, 0.7, 0.875, 0.65, 0.875, 0.65, 0.875, 0.7, 0.875, 0.7, 0.875, 0.65, 0.875, 0.65, 0.875, 0.7, 0.875, 0.7, 0.875, 0.65, 0.875, 0.65, 0.875, 0.7, 0.875, 0.7, 0.875, 0.65, 0.875, 0.65, 0.875, 0.7, 0.875, 0.75, 0.875, 0.7, 0.875, 0.7, 0.875, 0.75, 0.875, 0.75, 0.875, 0.7, 0.875, 0.7, 0.875, 0.75, 0.875, 0.75, 0.875, 0.7, 0.875, 0.7, 0.875, 0.75, 0.875, 0.75, 0.875, 0.7, 0.875, 0.7, 0.875, 0.75, 0.875, 0.55, 0.875, 0.5, 0.875, 0.5, 0.875, 0.55, 0.875, 0.55, 0.875, 0.5, 0.875, 0.5, 0.875, 0.55, 0.875, 0.55, 0.875, 0.5, 0.875, 0.5, 0.875, 0.55, 0.875, 0.55, 0.875, 0.5, 0.875, 0.5, 0.875, 0.55, 0.475, 0.25, 0.425, 0.25, 0.425, 0.25, 0.475, 0.25, 0.475, 0.25, 0.425, 0.25, 0.425, 0.25, 0.475, 0.25, 0.475, 0.25, 0.425, 0.25, 0.425, 0.25, 0.475, 0.25, 0.475, 0.25, 0.425, 0.25, 0.425, 0.25, 0.475, 0.25, 0.375, 1.0, 0.425, 1.0, 0.425, 1.0, 0.375, 1.0, 0.375, 1.0, 0.425, 1.0, 0.425, 1.0, 0.375, 1.0, 0.375, 1.0, 0.425, 1.0, 0.425, 1.0, 0.375, 1.0, 0.375, 1.0, 0.425, 1.0, 0.425, 1.0, 0.375, 1.0, 0.525, 1.0, 0.575, 1.0, 0.575, 1.0, 0.525, 1.0, 0.525, 1.0, 0.575, 1.0, 0.575, 1.0, 0.525, 1.0, 0.525, 1.0, 0.575, 1.0, 0.575, 1.0, 0.525, 1.0, 0.525, 1.0, 0.575, 1.0, 0.575, 1.0, 0.525, 1.0, 0.575, 1.0, 0.625, 1.0, 0.625, 1.0, 0.575, 1.0, 0.575, 1.0, 0.625, 1.0, 0.625, 1.0, 0.575, 1.0, 0.575, 1.0, 0.625, 1.0, 0.625, 1.0, 0.575, 1.0, 0.575, 1.0, 0.625, 1.0, 0.625, 1.0, 0.575, 1.0, 0.525, 0.25, 0.475, 0.25, 0.475, 0.25, 0.525, 0.25, 0.525, 0.25, 0.475, 0.25, 0.475, 0.25, 0.525, 0.25, 0.525, 0.25, 0.475, 0.25, 0.475, 0.25, 0.525, 0.25, 0.525, 0.25, 0.475, 0.25, 0.475, 0.25, 0.525, 0.25, 0.475, 1.0, 0.525, 1.0, 0.525, 1.0, 0.475, 1.0, 0.475, 1.0, 0.525, 1.0, 0.525, 1.0, 0.475, 1.0, 0.475, 1.0, 0.525, 1.0, 0.525, 1.0, 0.475, 1.0, 0.475, 1.0, 0.525, 1.0, 0.525, 1.0, 0.475, 1.0, 0.625, 0.25, 0.575, 0.25, 0.575, 0.25, 0.625, 0.25, 0.625, 0.25, 0.575, 0.25, 0.575, 0.25, 0.625, 0.25, 0.625, 0.25, 0.575, 0.25, 0.575, 0.25, 0.625, 0.25, 0.625, 0.25, 0.575, 0.25, 0.575, 0.25, 0.625, 0.25, 0.425, 1.0, 0.475, 1.0, 0.475, 1.0, 0.425, 1.0, 0.425, 1.0, 0.475, 1.0, 0.475, 1.0, 0.425, 1.0, 0.425, 1.0, 0.475, 1.0, 0.475, 1.0, 0.425, 1.0, 0.425, 1.0, 0.475, 1.0, 0.475, 1.0, 0.425, 1.0, 0.425, 0.25, 0.375, 0.25, 0.375, 0.25, 0.425, 0.25, 0.425, 0.25, 0.375, 0.25, 0.375, 0.25, 0.425, 0.25, 0.425, 0.25, 0.375, 0.25, 0.375, 0.25, 0.425, 0.25, 0.425, 0.25, 0.375, 0.25, 0.375, 0.25, 0.425, 0.25, 0.575, 0.25, 0.525, 0.25, 0.525, 0.25, 0.575, 0.25, 0.575, 0.25, 0.525, 0.25, 0.525, 0.25, 0.575, 0.25, 0.575, 0.25, 0.525, 0.25, 0.525, 0.25, 0.575, 0.25, 0.575, 0.25, 0.525, 0.25, 0.525, 0.25, 0.575, 0.25, 0.125, 0.7, 0.125, 0.75, 0.125, 0.75, 0.125, 0.7, 0.125, 0.7, 0.125, 0.75, 0.125, 0.75, 0.125, 0.7, 0.125, 0.7, 0.125, 0.75, 0.125, 0.75, 0.125, 0.7, 0.125, 0.7, 0.125, 0.75, 0.125, 0.75, 0.125, 0.7, 0.325, 0.7, 0.375, 0.7, 0.375, 0.75, 0.325, 0.75, 0.175, 0.7, 0.225, 0.7, 0.225, 0.75, 0.175, 0.75, 0.225, 0.7, 0.275, 0.7, 0.275, 0.75, 0.225, 0.75, 0.275, 0.7, 0.325, 0.7, 0.325, 0.75, 0.275, 0.75, 0.275, 0.5, 0.325, 0.5, 0.325, 0.55, 0.275, 0.55, 0.275, 0.55, 0.325, 0.55, 0.325, 0.6, 0.275, 0.6, 0.275, 0.6, 0.325, 0.6, 0.325, 0.65, 0.275, 0.65, 0.275, 0.65, 0.325, 0.65, 0.325, 0.7, 0.275, 0.7, 0.225, 0.5, 0.275, 0.5, 0.275, 0.55, 0.225, 0.55, 0.225, 0.55, 0.275, 0.55, 0.275, 0.6, 0.225, 0.6, 0.225, 0.6, 0.275, 0.6, 0.275, 0.65, 0.225, 0.65, 0.225, 0.65, 0.275, 0.65, 0.275, 0.7, 0.225, 0.7, 0.175, 0.5, 0.225, 0.5, 0.225, 0.55, 0.175, 0.55, 0.175, 0.55, 0.225, 0.55, 0.225, 0.6, 0.175, 0.6, 0.175, 0.6, 0.225, 0.6, 0.225, 0.65, 0.175, 0.65, 0.175, 0.65, 0.225, 0.65, 0.225, 0.7, 0.175, 0.7, 0.325, 0.5, 0.375, 0.5, 0.375, 0.55, 0.325, 0.55, 0.325, 0.55, 0.375, 0.55, 0.375, 0.6, 0.325, 0.6, 0.325, 0.6, 0.375, 0.6, 0.375, 0.65, 0.325, 0.65, 0.325, 0.65, 0.375, 0.65, 0.375, 0.7, 0.325, 0.7, 0.125, 0.6, 0.125, 0.6, 0.125, 0.6, 0.125, 0.6, 0.125, 0.65, 0.125, 0.6, 0.125, 0.6, 0.125, 0.65, 0.125, 0.6, 0.125, 0.65, 0.125, 0.65, 0.125, 0.6, 0.125, 0.65, 0.125, 0.6, 0.125, 0.6, 0.125, 0.65, 0.125, 0.6, 0.125, 0.65, 0.125, 0.65, 0.125, 0.6, 0.125, 0.65, 0.125, 0.65, 0.125, 0.65, 0.125, 0.65, 0.125, 0.6, 0.125, 0.6, 0.125, 0.6, 0.125, 0.6, 0.125, 0.65, 0.125, 0.65, 0.125, 0.65, 0.125, 0.65, 0.125, 0.6, 0.125, 0.6, 0.125, 0.6, 0.125, 0.6, 0.125, 0.65, 0.125, 0.6, 0.125, 0.6, 0.125, 0.65, 0.125, 0.65, 0.125, 0.6, 0.125, 0.6, 0.125, 0.65, 0.125, 0.65, 0.125, 0.6, 0.125, 0.6, 0.125, 0.65, 0.125, 0.6, 0.125, 0.65, 0.125, 0.65, 0.125, 0.6, 0.125, 0.65, 0.125, 0.65, 0.125, 0.65, 0.125, 0.65, 0.125, 0.6, 0.125, 0.65, 0.125, 0.65, 0.125, 0.6, 0.125, 0.6, 0.125, 0.65, 0.125, 0.65, 0.125, 0.6, 0.125, 0.65, 0.125, 0.65, 0.125, 0.65, 0.125, 0.65, 0.125, 0.6, 0.125, 0.6, 0.125, 0.6, 0.125, 0.6, 0.125, 0.6, 0.125, 0.65, 0.125, 0.65, 0.125, 0.6, 0.125, 0.65, 0.125, 0.65, 0.125, 0.65, 0.125, 0.65, 0.125, 0.6, 0.125, 0.6, 0.125, 0.6, 0.125, 0.6, 0.125, 0.65, 0.125, 0.6, 0.125, 0.6, 0.125, 0.65, 0.175, 0.55, 0.175, 0.5, 0.175, 0.5, 0.175, 0.55, 0.175, 0.55, 0.175, 0.5, 0.175, 0.5, 0.175, 0.55, 0.175, 0.55, 0.175, 0.5, 0.175, 0.5, 0.175, 0.55, 0.175, 0.55, 0.175, 0.5, 0.175, 0.5, 0.175, 0.55, 0.375, 0.55, 0.375, 0.6, 0.375, 0.6, 0.375, 0.55, 0.375, 0.55, 0.375, 0.6, 0.375, 0.6, 0.375, 0.55, 0.375, 0.55, 0.375, 0.6, 0.375, 0.6, 0.375, 0.55, 0.375, 0.55, 0.375, 0.6, 0.375, 0.6, 0.375, 0.55, 0.175, 0.6, 0.175, 0.55, 0.175, 0.55, 0.175, 0.6, 0.175, 0.6, 0.175, 0.55, 0.175, 0.55, 0.175, 0.6, 0.175, 0.6, 0.175, 0.55, 0.175, 0.55, 0.175, 0.6, 0.175, 0.6, 0.175, 0.55, 0.175, 0.55, 0.175, 0.6, 0.175, 0.65, 0.175, 0.6, 0.175, 0.6, 0.175, 0.65, 0.175, 0.65, 0.175, 0.6, 0.175, 0.6, 0.175, 0.65, 0.175, 0.65, 0.175, 0.6, 0.175, 0.6, 0.175, 0.65, 0.175, 0.65, 0.175, 0.6, 0.175, 0.6, 0.175, 0.65, 0.375, 0.5, 0.375, 0.55, 0.375, 0.55, 0.375, 0.5, 0.375, 0.5, 0.375, 0.55, 0.375, 0.55, 0.375, 0.5, 0.375, 0.5, 0.375, 0.55, 0.375, 0.55, 0.375, 0.5, 0.375, 0.5, 0.375, 0.55, 0.375, 0.55, 0.375, 0.5, 0.375, 0.45, 0.375, 0.5, 0.375, 0.5, 0.375, 0.45, 0.375, 0.45, 0.375, 0.5, 0.375, 0.5, 0.375, 0.45, 0.375, 0.45, 0.375, 0.5, 0.375, 0.5, 0.375, 0.45, 0.375, 0.45, 0.375, 0.5, 0.375, 0.5, 0.375, 0.45, 0.175, 0.7, 0.175, 0.65, 0.175, 0.65, 0.175, 0.7, 0.175, 0.7, 0.175, 0.65, 0.175, 0.65, 0.175, 0.7, 0.175, 0.7, 0.175, 0.65, 0.175, 0.65, 0.175, 0.7, 0.175, 0.7, 0.175, 0.65, 0.175, 0.65, 0.175, 0.7, 0.375, 0.4, 0.375, 0.45, 0.375, 0.45, 0.375, 0.4, 0.375, 0.4, 0.375, 0.45, 0.375, 0.45, 0.375, 0.4, 0.375, 0.4, 0.375, 0.45, 0.375, 0.45, 0.375, 0.4, 0.375, 0.4, 0.375, 0.45, 0.375, 0.45, 0.375, 0.4, 0.375, 0.9, 0.375, 0.95, 0.375, 0.95, 0.375, 0.9, 0.375, 0.9, 0.375, 0.95, 0.375, 0.95, 0.375, 0.9, 0.375, 0.9, 0.375, 0.95, 0.375, 0.95, 0.375, 0.9, 0.375, 0.9, 0.375, 0.95, 0.375, 0.95, 0.375, 0.9, 0.375, 0.35, 0.375, 0.4, 0.375, 0.4, 0.375, 0.35, 0.375, 0.35, 0.375, 0.4, 0.375, 0.4, 0.375, 0.35, 0.375, 0.35, 0.375, 0.4, 0.375, 0.4, 0.375, 0.35, 0.375, 0.35, 0.375, 0.4, 0.375, 0.4, 0.375, 0.35, 0.375, 0.7, 0.375, 0.75, 0.375, 0.75, 0.375, 0.7, 0.375, 0.7, 0.375, 0.75, 0.375, 0.75, 0.375, 0.7, 0.375, 0.7, 0.375, 0.75, 0.375, 0.75, 0.375, 0.7, 0.375, 0.7, 0.375, 0.75, 0.375, 0.75, 0.375, 0.7, 0.175, 0.75, 0.175, 0.7, 0.175, 0.7, 0.175, 0.75, 0.175, 0.75, 0.175, 0.7, 0.175, 0.7, 0.175, 0.75, 0.175, 0.75, 0.175, 0.7, 0.175, 0.7, 0.175, 0.75, 0.175, 0.75, 0.175, 0.7, 0.175, 0.7, 0.175, 0.75, 0.375, 0.85, 0.375, 0.9, 0.375, 0.9, 0.375, 0.85, 0.375, 0.85, 0.375, 0.9, 0.375, 0.9, 0.375, 0.85, 0.375, 0.85, 0.375, 0.9, 0.375, 0.9, 0.375, 0.85, 0.375, 0.85, 0.375, 0.9, 0.375, 0.9, 0.375, 0.85, 0.375, 0.3, 0.375, 0.35, 0.375, 0.35, 0.375, 0.3, 0.375, 0.3, 0.375, 0.35, 0.375, 0.35, 0.375, 0.3, 0.375, 0.3, 0.375, 0.35, 0.375, 0.35, 0.375, 0.3, 0.375, 0.3, 0.375, 0.35, 0.375, 0.35, 0.375, 0.3, 0.375, 0.75, 0.375, 0.8, 0.375, 0.8, 0.375, 0.75, 0.375, 0.75, 0.375, 0.8, 0.375, 0.8, 0.375, 0.75, 0.375, 0.75, 0.375, 0.8, 0.375, 0.8, 0.375, 0.75, 0.375, 0.75, 0.375, 0.8, 0.375, 0.8, 0.375, 0.75, 0.375, 0.65, 0.375, 0.7, 0.375, 0.7, 0.375, 0.65, 0.375, 0.65, 0.375, 0.7, 0.375, 0.7, 0.375, 0.65, 0.375, 0.65, 0.375, 0.7, 0.375, 0.7, 0.375, 0.65, 0.375, 0.65, 0.375, 0.7, 0.375, 0.7, 0.375, 0.65, 0.375, 0.8, 0.375, 0.85, 0.375, 0.85, 0.375, 0.8, 0.375, 0.8, 0.375, 0.85, 0.375, 0.85, 0.375, 0.8, 0.375, 0.8, 0.375, 0.85, 0.375, 0.85, 0.375, 0.8, 0.375, 0.8, 0.375, 0.85, 0.375, 0.85, 0.375, 0.8, 0.375, 0.6, 0.375, 0.65, 0.375, 0.65, 0.375, 0.6, 0.375, 0.6, 0.375, 0.65, 0.375, 0.65, 0.375, 0.6, 0.375, 0.6, 0.375, 0.65, 0.375, 0.65, 0.375, 0.6, 0.375, 0.6, 0.375, 0.65, 0.375, 0.65, 0.375, 0.6, 0.575, 0.2, 0.625, 0.2, 0.625, 0.25, 0.575, 0.25, 0.375, 0.2, 0.425, 0.2, 0.425, 0.25, 0.375, 0.25, 0.425, 0.2, 0.475, 0.2, 0.475, 0.25, 0.425, 0.25, 0.475, 0.2, 0.525, 0.2, 0.525, 0.25, 0.475, 0.25, 0.525, 0.2, 0.575, 0.2, 0.575, 0.25, 0.525, 0.25, 0.525, 0.0, 0.575, 0.0, 0.575, 0.05, 0.525, 0.05, 0.525, 0.05, 0.575, 0.05, 0.575, 0.1, 0.525, 0.1, 0.525, 0.1, 0.575, 0.1, 0.575, 0.15, 0.525, 0.15, 0.525, 0.15, 0.575, 0.15, 0.575, 0.2, 0.525, 0.2, 0.475, 0.0, 0.525, 0.0, 0.525, 0.05, 0.475, 0.05, 0.475, 0.05, 0.525, 0.05, 0.525, 0.1, 0.475, 0.1, 0.475, 0.1, 0.525, 0.1, 0.525, 0.15, 0.475, 0.15, 0.475, 0.15, 0.525, 0.15, 0.525, 0.2, 0.475, 0.2, 0.425, 0.0, 0.475, 0.0, 0.475, 0.05, 0.425, 0.05, 0.425, 0.05, 0.475, 0.05, 0.475, 0.1, 0.425, 0.1, 0.425, 0.1, 0.475, 0.1, 0.475, 0.15, 0.425, 0.15, 0.425, 0.15, 0.475, 0.15, 0.475, 0.2, 0.425, 0.2, 0.375, 0.0, 0.425, 0.0, 0.425, 0.05, 0.375, 0.05, 0.375, 0.05, 0.425, 0.05, 0.425, 0.1, 0.375, 0.1, 0.375, 0.1, 0.425, 0.1, 0.425, 0.15, 0.375, 0.15, 0.375, 0.15, 0.425, 0.15, 0.425, 0.2, 0.375, 0.2, 0.575, 0.0, 0.625, 0.0, 0.625, 0.05, 0.575, 0.05, 0.575, 0.05, 0.625, 0.05, 0.625, 0.1, 0.575, 0.1, 0.575, 0.1, 0.625, 0.1, 0.625, 0.15, 0.575, 0.15, 0.575, 0.15, 0.625, 0.15, 0.625, 0.2, 0.575, 0.2, 0.125, 0.55, 0.125, 0.6, 0.125, 0.6, 0.125, 0.55, 0.125, 0.7, 0.125, 0.7, 0.125, 0.7, 0.125, 0.7, 0.125, 0.6, 0.125, 0.65, 0.125, 0.65, 0.125, 0.6, 0.125, 0.6, 0.125, 0.65, 0.125, 0.65, 0.125, 0.6, 0.125, 0.55, 0.125, 0.6, 0.125, 0.6, 0.125, 0.55, 0.125, 0.65, 0.125, 0.7, 0.125, 0.7, 0.125, 0.65, 0.125, 0.55, 0.125, 0.55, 0.125, 0.55, 0.125, 0.55, 0.125, 0.65, 0.125, 0.7, 0.125, 0.7, 0.125, 0.65, 0.125, 0.6, 0.125, 0.65, 0.125, 0.65, 0.125, 0.6, 0.125, 0.55, 0.125, 0.6, 0.125, 0.6, 0.125, 0.55, 0.125, 0.7, 0.125, 0.7, 0.125, 0.7, 0.125, 0.7, 0.125, 0.55, 0.125, 0.55, 0.125, 0.55, 0.125, 0.55, 0.125, 0.6, 0.125, 0.65, 0.125, 0.65, 0.125, 0.6, 0.125, 0.55, 0.125, 0.6, 0.125, 0.6, 0.125, 0.55, 0.125, 0.7, 0.125, 0.7, 0.125, 0.7, 0.125, 0.7, 0.125, 0.6, 0.125, 0.55, 0.125, 0.55, 0.125, 0.6, 0.125, 0.7, 0.125, 0.65, 0.125, 0.65, 0.125, 0.7, 0.125, 0.65, 0.125, 0.6, 0.125, 0.6, 0.125, 0.65, 0.125, 0.55, 0.125, 0.55, 0.125, 0.55, 0.125, 0.55, 0.125, 0.55, 0.125, 0.6, 0.125, 0.6, 0.125, 0.55, 0.125, 0.7, 0.125, 0.65, 0.125, 0.65, 0.125, 0.7, 0.125, 0.7, 0.125, 0.7, 0.125, 0.7, 0.125, 0.7, 0.125, 0.65, 0.125, 0.7, 0.125, 0.7, 0.125, 0.65, 0.125, 0.6, 0.125, 0.55, 0.125, 0.55, 0.125, 0.6, 0.125, 0.65, 0.125, 0.6, 0.125, 0.6, 0.125, 0.65, 0.125, 0.7, 0.125, 0.7, 0.125, 0.7, 0.125, 0.7, 0.125, 0.7, 0.125, 0.65, 0.125, 0.65, 0.125, 0.7, 0.125, 0.7, 0.125, 0.7, 0.125, 0.7, 0.125, 0.7, 0.125, 0.65, 0.125, 0.6, 0.125, 0.6, 0.125, 0.65, 0.125, 0.6, 0.125, 0.55, 0.125, 0.55, 0.125, 0.6, 0.125, 0.6, 0.125, 0.65, 0.125, 0.65, 0.125, 0.6, 0.125, 0.55, 0.125, 0.55, 0.125, 0.55, 0.125, 0.55, 0.125, 0.65, 0.125, 0.7, 0.125, 0.7, 0.125, 0.65, 0.125, 0.6, 0.125, 0.55, 0.125, 0.55, 0.125, 0.6, 0.125, 0.65, 0.125, 0.6, 0.125, 0.6, 0.125, 0.65, 0.125, 0.55, 0.125, 0.6, 0.125, 0.6, 0.125, 0.55, 0.125, 0.6, 0.125, 0.65, 0.125, 0.65, 0.125, 0.6, 0.125, 0.65, 0.125, 0.7, 0.125, 0.7, 0.125, 0.65, 0.125, 0.7, 0.125, 0.65, 0.125, 0.65, 0.125, 0.7, 0.125, 0.55, 0.125, 0.6, 0.125, 0.6, 0.125, 0.55, 0.125, 0.6, 0.125, 0.65, 0.125, 0.65, 0.125, 0.6, 0.125, 0.55, 0.125, 0.55, 0.125, 0.55, 0.125, 0.55, 0.125, 0.65, 0.125, 0.7, 0.125, 0.7, 0.125, 0.65])
me_cube_001.update()

# ---- objects
ob_cube = bpy.data.objects.new('Cube', me_cube)
ob_light = bpy.data.objects.new('Light', light_light)
ob_camera = bpy.data.objects.new('Camera', cam_camera)
ob_cube_001 = bpy.data.objects.new('Cube.001', me_cube_001)

# ---- transforms, parenting, visibility, modifiers, constraints
ob_cube.location = (0.0, 0.0, 0.0)
ob_cube.lock_rotations_4d = False
ob_cube.empty_display_type = 'ARROWS'
ob_cube.lineart.crease_threshold = 0.0
ob_light.location = (4.076, 1.005, 5.904)
ob_light.rotation_euler = (0.6503, 0.05522, 1.866)
ob_light.lock_rotations_4d = False
ob_light.empty_display_type = 'ARROWS'
ob_light.color = (0.0, 0.0, 0.0, 0.0)
ob_light.lineart.crease_threshold = 0.0
ob_camera.location = (7.359, -6.926, 4.958)
ob_camera.rotation_euler = (1.109, 0.0, 0.8149)
ob_camera.lock_rotations_4d = False
ob_camera.empty_display_type = 'ARROWS'
ob_camera.color = (0.0, 0.0, 0.0, 0.0)
ob_camera.display_type = 'WIRE'
ob_camera.lineart.crease_threshold = 0.0
ob_cube_001.location = (0.0, 0.0, 0.0)
ob_cube_001.scale = (0.5, 0.5, 0.5)

# ---- collection membership
col_collection.objects.link(ob_cube)
col_collection.objects.link(ob_light)
col_collection.objects.link(ob_camera)
col_collection.objects.link(ob_cube_001)

# ---- scene / render settings (as saved in the file)
scene.camera = ob_camera
scene.frame_start = 1; scene.frame_end = 250; scene.frame_set(0)
scene.render.engine = 'BLENDER_EEVEE_NEXT'
scene.cycles.sampling_pattern = 'TABULATED_SOBOL'
scene.cycles.use_light_tree = False
scene.view_settings.view_transform = 'Filmic'
bpy.context.view_layer.update()
